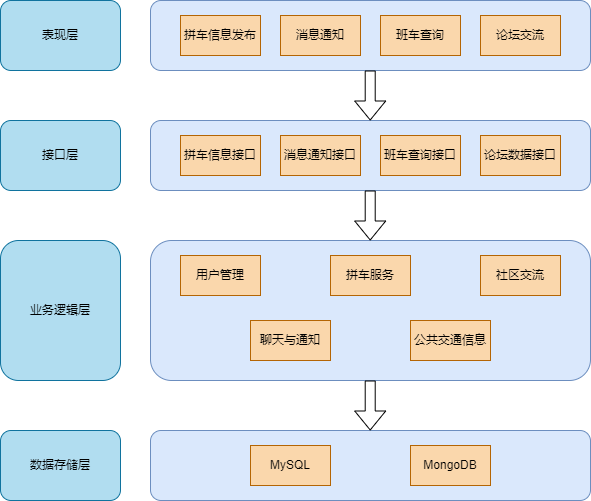

The diagram above was exported from draw.io. Its source (the exported page's mxGraphModel, read from the mxfile embedded in the PNG):
<mxGraphModel dx="1050" dy="621" grid="1" gridSize="10" guides="1" tooltips="1" connect="1" arrows="1" fold="1" page="1" pageScale="1" pageWidth="827" pageHeight="1169" math="0" shadow="0">
  <root>
    <mxCell id="0" />
    <mxCell id="1" parent="0" />
    <mxCell id="tPf8dB-IrycNTY9g06qq-1" value="表现层" style="rounded=1;whiteSpace=wrap;html=1;fillColor=#b1ddf0;strokeColor=#10739e;" parent="1" vertex="1">
      <mxGeometry x="210" y="210" width="120" height="70" as="geometry" />
    </mxCell>
    <mxCell id="tPf8dB-IrycNTY9g06qq-2" value="" style="rounded=1;whiteSpace=wrap;html=1;fillColor=#dae8fc;strokeColor=#6c8ebf;" parent="1" vertex="1">
      <mxGeometry x="360" y="210" width="440" height="70" as="geometry" />
    </mxCell>
    <mxCell id="tPf8dB-IrycNTY9g06qq-4" value="接口层" style="rounded=1;whiteSpace=wrap;html=1;fillColor=#b1ddf0;strokeColor=#10739e;" parent="1" vertex="1">
      <mxGeometry x="210" y="330" width="120" height="70" as="geometry" />
    </mxCell>
    <mxCell id="tPf8dB-IrycNTY9g06qq-5" value="拼车信息发布" style="rounded=0;whiteSpace=wrap;html=1;fillColor=#fad7ac;strokeColor=#b46504;" parent="1" vertex="1">
      <mxGeometry x="390" y="225" width="80" height="40" as="geometry" />
    </mxCell>
    <mxCell id="tPf8dB-IrycNTY9g06qq-6" value="消息通知" style="rounded=0;whiteSpace=wrap;html=1;fillColor=#fad7ac;strokeColor=#b46504;" parent="1" vertex="1">
      <mxGeometry x="490" y="225" width="80" height="40" as="geometry" />
    </mxCell>
    <mxCell id="tPf8dB-IrycNTY9g06qq-7" value="班车查询" style="rounded=0;whiteSpace=wrap;html=1;fillColor=#fad7ac;strokeColor=#b46504;" parent="1" vertex="1">
      <mxGeometry x="590" y="225" width="80" height="40" as="geometry" />
    </mxCell>
    <mxCell id="tPf8dB-IrycNTY9g06qq-8" value="论坛交流" style="rounded=0;whiteSpace=wrap;html=1;fillColor=#fad7ac;strokeColor=#b46504;" parent="1" vertex="1">
      <mxGeometry x="690" y="225" width="80" height="40" as="geometry" />
    </mxCell>
    <mxCell id="tPf8dB-IrycNTY9g06qq-9" value="" style="rounded=1;whiteSpace=wrap;html=1;fillColor=#dae8fc;strokeColor=#6c8ebf;" parent="1" vertex="1">
      <mxGeometry x="360" y="330" width="440" height="70" as="geometry" />
    </mxCell>
    <mxCell id="tPf8dB-IrycNTY9g06qq-10" value="拼车信息接口" style="rounded=0;whiteSpace=wrap;html=1;fillColor=#fad7ac;strokeColor=#b46504;" parent="1" vertex="1">
      <mxGeometry x="390" y="345" width="80" height="40" as="geometry" />
    </mxCell>
    <mxCell id="tPf8dB-IrycNTY9g06qq-11" value="消息通知接口" style="rounded=0;whiteSpace=wrap;html=1;fillColor=#fad7ac;strokeColor=#b46504;" parent="1" vertex="1">
      <mxGeometry x="490" y="345" width="80" height="40" as="geometry" />
    </mxCell>
    <mxCell id="tPf8dB-IrycNTY9g06qq-12" value="班车查询接口" style="rounded=0;whiteSpace=wrap;html=1;fillColor=#fad7ac;strokeColor=#b46504;" parent="1" vertex="1">
      <mxGeometry x="590" y="345" width="80" height="40" as="geometry" />
    </mxCell>
    <mxCell id="tPf8dB-IrycNTY9g06qq-13" value="论坛数据接口" style="rounded=0;whiteSpace=wrap;html=1;fillColor=#fad7ac;strokeColor=#b46504;" parent="1" vertex="1">
      <mxGeometry x="690" y="345" width="80" height="40" as="geometry" />
    </mxCell>
    <mxCell id="tPf8dB-IrycNTY9g06qq-14" value="" style="shape=flexArrow;endArrow=classic;html=1;rounded=0;" parent="1" edge="1">
      <mxGeometry width="50" height="50" relative="1" as="geometry">
        <mxPoint x="579.71" y="280" as="sourcePoint" />
        <mxPoint x="579.71" y="330" as="targetPoint" />
      </mxGeometry>
    </mxCell>
    <mxCell id="tPf8dB-IrycNTY9g06qq-17" value="业务逻辑层" style="rounded=1;whiteSpace=wrap;html=1;fillColor=#b1ddf0;strokeColor=#10739e;" parent="1" vertex="1">
      <mxGeometry x="210" y="450" width="120" height="140" as="geometry" />
    </mxCell>
    <mxCell id="tPf8dB-IrycNTY9g06qq-18" value="" style="rounded=1;whiteSpace=wrap;html=1;fillColor=#dae8fc;strokeColor=#6c8ebf;" parent="1" vertex="1">
      <mxGeometry x="360" y="450" width="440" height="140" as="geometry" />
    </mxCell>
    <mxCell id="tPf8dB-IrycNTY9g06qq-19" value="用户管理" style="rounded=0;whiteSpace=wrap;html=1;fillColor=#fad7ac;strokeColor=#b46504;" parent="1" vertex="1">
      <mxGeometry x="390" y="465" width="80" height="40" as="geometry" />
    </mxCell>
    <mxCell id="tPf8dB-IrycNTY9g06qq-20" value="拼车服务" style="rounded=0;whiteSpace=wrap;html=1;fillColor=#fad7ac;strokeColor=#b46504;" parent="1" vertex="1">
      <mxGeometry x="540" y="465" width="80" height="40" as="geometry" />
    </mxCell>
    <mxCell id="tPf8dB-IrycNTY9g06qq-21" value="社区交流" style="rounded=0;whiteSpace=wrap;html=1;fillColor=#fad7ac;strokeColor=#b46504;" parent="1" vertex="1">
      <mxGeometry x="690" y="465" width="80" height="40" as="geometry" />
    </mxCell>
    <mxCell id="tPf8dB-IrycNTY9g06qq-22" value="公共交通信息" style="rounded=0;whiteSpace=wrap;html=1;fillColor=#fad7ac;strokeColor=#b46504;" parent="1" vertex="1">
      <mxGeometry x="620" y="530" width="80" height="40" as="geometry" />
    </mxCell>
    <mxCell id="tPf8dB-IrycNTY9g06qq-23" value="" style="shape=flexArrow;endArrow=classic;html=1;rounded=0;" parent="1" edge="1">
      <mxGeometry width="50" height="50" relative="1" as="geometry">
        <mxPoint x="579.71" y="400" as="sourcePoint" />
        <mxPoint x="579.71" y="450" as="targetPoint" />
      </mxGeometry>
    </mxCell>
    <mxCell id="tPf8dB-IrycNTY9g06qq-25" value="聊天与通知" style="rounded=0;whiteSpace=wrap;html=1;fillColor=#fad7ac;strokeColor=#b46504;" parent="1" vertex="1">
      <mxGeometry x="460" y="530" width="80" height="40" as="geometry" />
    </mxCell>
    <mxCell id="tPf8dB-IrycNTY9g06qq-27" value="数据存储层" style="rounded=1;whiteSpace=wrap;html=1;fillColor=#b1ddf0;strokeColor=#10739e;" parent="1" vertex="1">
      <mxGeometry x="210" y="640" width="120" height="70" as="geometry" />
    </mxCell>
    <mxCell id="tPf8dB-IrycNTY9g06qq-28" value="" style="rounded=1;whiteSpace=wrap;html=1;fillColor=#dae8fc;strokeColor=#6c8ebf;" parent="1" vertex="1">
      <mxGeometry x="360" y="640" width="440" height="70" as="geometry" />
    </mxCell>
    <mxCell id="tPf8dB-IrycNTY9g06qq-29" value="MySQL" style="rounded=0;whiteSpace=wrap;html=1;fillColor=#fad7ac;strokeColor=#b46504;" parent="1" vertex="1">
      <mxGeometry x="460" y="655" width="80" height="40" as="geometry" />
    </mxCell>
    <mxCell id="tPf8dB-IrycNTY9g06qq-30" value="MongoDB" style="rounded=0;whiteSpace=wrap;html=1;fillColor=#fad7ac;strokeColor=#b46504;" parent="1" vertex="1">
      <mxGeometry x="620" y="655" width="80" height="40" as="geometry" />
    </mxCell>
    <mxCell id="tPf8dB-IrycNTY9g06qq-33" value="" style="shape=flexArrow;endArrow=classic;html=1;rounded=0;" parent="1" edge="1">
      <mxGeometry width="50" height="50" relative="1" as="geometry">
        <mxPoint x="579.71" y="590" as="sourcePoint" />
        <mxPoint x="579.71" y="640" as="targetPoint" />
      </mxGeometry>
    </mxCell>
  </root>
</mxGraphModel>